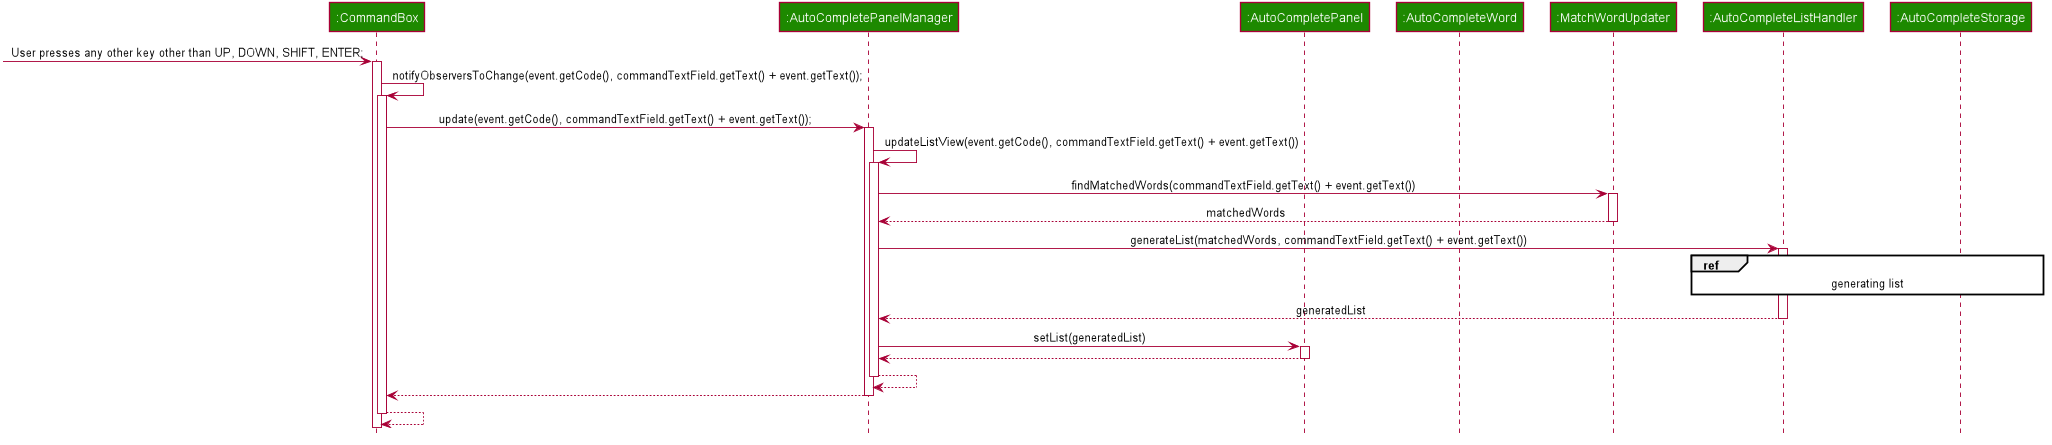

The diagram above was rendered by PlantUML. Its source (embedded in the PNG):
@startuml








skinparam ClassAttributeFontColor #FFFFFF

skinparam BackgroundColor #FFFFFFF

skinparam Shadowing false

skinparam Class {
    FontColor #FFFFFF
    BorderThickness 1
    BorderColor #FFFFFF
    StereotypeFontColor #FFFFFF
    FontName Arial
}

skinparam Actor {
    BorderColor #000000
    Color #000000
    FontName Arial
}

skinparam Sequence {
    MessageAlign center
    BoxFontSize 15
    BoxPadding 0
    BoxFontColor #FFFFFF
    FontName Arial
}

skinparam Participant {
    FontColor #FFFFFFF
    Padding 20
}

skinparam MinClassWidth 50
skinparam ParticipantPadding 10
skinparam Shadowing false
skinparam DefaultTextAlignment center
skinparam packageStyle Rectangle

hide footbox
hide members
hide circle

participant ":CommandBox" as CommandBox #1D8900
participant ":AutoCompletePanelManager" as AutoCompletePanelManager #1D8900
participant ":AutoCompletePanel" as AutoCompletePanel #1D8900
participant ":AutoCompleteWord" as AutoCompleteWord #1D8900
participant ":MatchWordUpdater" as MatchWordUpdater #1D8900
participant ":AutoCompleteListHandler" as AutoCompleteListHandler #1D8900
participant ":AutoCompleteStorage" as AutoCompleteStorage #1D8900

[-> CommandBox : User presses any other key other than UP, DOWN, SHIFT, ENTER;
activate CommandBox
CommandBox -> CommandBox : notifyObserversToChange(event.getCode(), commandTextField.getText() + event.getText());
activate CommandBox

CommandBox -> AutoCompletePanelManager : update(event.getCode(), commandTextField.getText() + event.getText());
activate AutoCompletePanelManager

AutoCompletePanelManager -> AutoCompletePanelManager : updateListView(event.getCode(), commandTextField.getText() + event.getText())
activate AutoCompletePanelManager

AutoCompletePanelManager -> MatchWordUpdater : findMatchedWords(commandTextField.getText() + event.getText())
activate MatchWordUpdater

MatchWordUpdater -->  AutoCompletePanelManager: matchedWords
deactivate MatchWordUpdater

AutoCompletePanelManager ->  AutoCompleteListHandler: generateList(matchedWords, commandTextField.getText() + event.getText())
activate AutoCompleteListHandler

ref over AutoCompleteListHandler, AutoCompleteStorage : generating list

AutoCompleteListHandler --> AutoCompletePanelManager: generatedList
deactivate AutoCompleteListHandler

AutoCompletePanelManager -> AutoCompletePanel: setList(generatedList)
activate AutoCompletePanel

AutoCompletePanel --> AutoCompletePanelManager
deactivate AutoCompletePanel
return

AutoCompletePanelManager --> CommandBox
deactivate AutoCompletePanelManager
return

@enduml